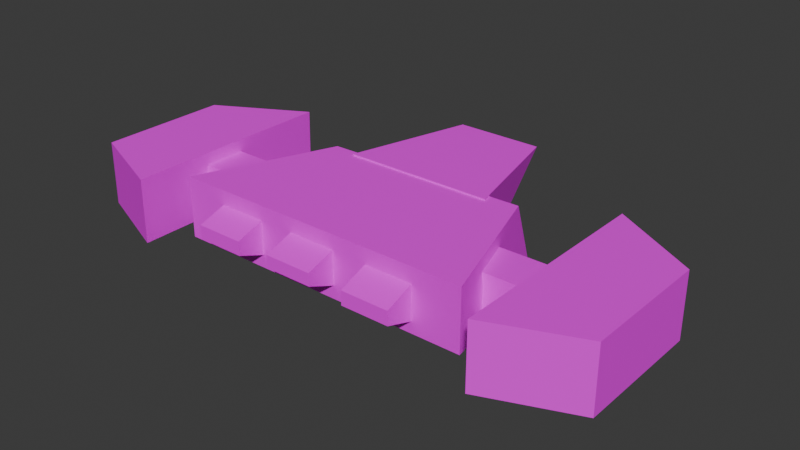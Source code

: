 # Source: Cube_d5.blend  (saved by Blender 4.2.66; exported with 4.5.12 LTS)
import bpy
from mathutils import Matrix  # noqa: F401  (used for matrix-valued properties, if any)

bpy.ops.wm.read_factory_settings(use_empty=True)
scene = bpy.context.scene
scene.name = 'Scene'

# ---- collections
col_collection = bpy.data.collections.new('Collection'); scene.collection.children.link(col_collection)

# ---- images (referenced by path relative to the original .blend; pixels are not part of the script)
import os
ASSET_DIR = os.environ.get("B2B_ASSET_DIR", "")  # directory of the original .blend (textures are referenced by path, not embedded)
HERE = os.path.dirname(os.path.abspath(__file__))  # packed textures are extracted next to this script under _unpacked/

def load_image(name, relpath, width, height, colorspace="sRGB"):
    """Load a texture the original file referenced (path relative to the .blend, or extracted next to this script)."""
    p = next((c for c in (os.path.join(HERE, relpath), os.path.join(ASSET_DIR, relpath)) if relpath and os.path.exists(c)), "")
    if p:
        img = bpy.data.images.load(p, check_existing=True)
        img.name = name
    else:  # same state as the original file: an image datablock whose file is absent (Cycles renders it pink)
        img = bpy.data.images.new(name, width, height)
        img.source = "FILE"
        img.filepath = "//" + (relpath or name)
    img.colorspace_settings.name = colorspace
    return img
img_diffusecolor_texture_007 = load_image('DiffuseColor_Texture.007', 'fast sub texture.png', 1024, 1024, 'sRGB')
img_diffusecolor_texture_008 = load_image('DiffuseColor_Texture.008', 'fast sub texture.png', 1024, 1024, 'Non-Color')

# ---- materials (node trees are filled in below, after node groups)
mat_fast_sub_texture = bpy.data.materials.new('fast_sub_texture')
mat_fast_sub_texture.surface_render_method = 'BLENDED'
mat_fast_sub_texture.blend_method = 'BLEND'
mat_fast_sub_texture.use_transparency_overlap = False
mat_fast_sub_texture.show_transparent_back = False
mat_fast_sub_texture.diffuse_color = (1.0, 1.0, 1.0, 1.0)
mat_fast_sub_texture.roughness = 0.5528

# ---- material node trees
mat_fast_sub_texture.use_nodes = True; mat_fast_sub_texture.node_tree.nodes.clear()
_N = mat_fast_sub_texture.node_tree.nodes; _L = mat_fast_sub_texture.node_tree.links
n0 = _N.new('ShaderNodeBsdfPrincipled'); n0.name = 'Principled BSDF'; n0.location = (10, 300)
n0.inputs[2].default_value = 0.5528
n0.inputs[27].default_value = (0.0, 0.0, 0.0, 1.0)
n0.inputs[28].default_value = 1.0
n1 = _N.new('ShaderNodeOutputMaterial'); n1.name = 'Material Output'; n1.location = (300, 300)
n2 = _N.new('ShaderNodeNormalMap'); n2.name = 'Normal Map'; n2.location = (-300, -300)
n2.label = 'Normal/Map'
n2.inputs[0].default_value = 0.0
n3 = _N.new('ShaderNodeTexImage'); n3.name = 'Image Texture'; n3.location = (-300, 600)
n3.image = img_diffusecolor_texture_007
n4 = _N.new('ShaderNodeTexImage'); n4.name = 'Image Texture.001'; n4.location = (-300, 0)
n4.image = img_diffusecolor_texture_008
_L.new(n0.outputs[0], n1.inputs[0])
_L.new(n2.outputs[0], n0.inputs[5])
_L.new(n3.outputs[0], n0.inputs[0])
_L.new(n4.outputs[1], n0.inputs[4])
n1.is_active_output = True

# ---- world
world_world = bpy.data.worlds.new('World'); scene.world = world_world
world_world.use_nodes = True; world_world.node_tree.nodes.clear()
_N = world_world.node_tree.nodes; _L = world_world.node_tree.links
n0 = _N.new('ShaderNodeOutputWorld'); n0.name = 'World Output'; n0.location = (300, 300)
n1 = _N.new('ShaderNodeBackground'); n1.name = 'Background'; n1.location = (10, 300)
n1.inputs[0].default_value = (0.05088, 0.05088, 0.05088, 1.0)
_L.new(n1.outputs[0], n0.inputs[0])
n0.is_active_output = True
world_world.color = (0.05088, 0.05088, 0.05088)
world_world.sun_shadow_jitter_overblur = 0.0

# ---- meshes
me_scene_007 = bpy.data.meshes.new('Scene.007')
me_scene_007.from_pydata([(97.52, 97.52, 40.29), (97.52, 178.1, -9.445), (97.52, 178.1, 13.85), (97.52, 97.52, -40.29), (178.1, 178.1, -9.445), (178.1, 178.1, 13.85), (178.1, 97.52, -40.29), (178.1, 97.52, 40.29), (-42.23, 97.52, 40.29), (-42.23, 178.1, -13.85), (-42.23, 178.1, 7.242), (-42.23, 97.52, -40.29), (38.35, 178.1, -13.85), (38.35, 178.1, 7.242), (38.35, 97.52, -40.29), (38.35, 97.52, 40.29), (-182.0, 95.58, 40.29), (-182.0, 176.2, -13.85), (-182.0, 176.2, 9.445), (-182.0, 95.58, -40.29), (-101.4, 176.2, -13.85), (-101.4, 176.2, 9.445), (-101.4, 95.58, -40.29), (-101.4, 95.58, 40.29), (259.0, 129.8, -53.91), (-163.2, -100.0, -53.91), (183.8, -105.3, -53.91), (-255.9, 129.8, -53.91), (259.0, 129.8, 48.49), (-163.2, -146.3, 87.97), (-255.9, 129.8, 48.49), (183.8, -151.7, 87.97), (-60.73, -199.8, 51.01), (-119.0, -88.16, -56.43), (-119.0, -88.16, 51.01), (-60.73, -298.0, -56.43), (136.9, -88.16, -56.43), (136.9, -88.16, 51.01), (87.09, -298.0, -56.43), (87.09, -199.8, 51.01), (210.4, -16.6, 37.34), (210.4, 55.11, -34.38), (210.4, 55.11, 37.34), (210.4, -16.6, -34.38), (330.1, 55.11, -34.38), (330.1, 55.11, 37.34), (330.1, -16.6, -34.38), (330.1, -16.6, 37.34), (-311.8, -16.6, 37.34), (-311.8, 55.11, -34.38), (-311.8, 55.11, 37.34), (-311.8, -16.6, -34.38), (-193.8, 55.11, -34.38), (-193.8, 55.11, 37.34), (-193.8, -16.6, -34.38), (-193.8, -16.6, 37.34), (312.5, -174.4, 51.48), (312.5, 189.0, -56.33), (312.5, 189.0, 51.48), (312.5, -174.4, -56.33), (459.1, 131.0, -56.33), (459.1, 131.0, 51.48), (459.1, -88.14, -56.33), (459.1, -88.14, 51.48), (-300.3, -177.1, -55.26), (-301.9, 186.3, 52.53), (-300.3, 186.3, -55.26), (-301.9, -177.1, 52.53), (-448.5, 128.3, 50.4), (-447.0, 128.3, -57.39), (-448.5, -90.83, 50.4), (-447.0, -90.83, -57.39)], [], [(0, 2, 1), (0, 1, 3), (2, 5, 4), (2, 4, 1), (5, 7, 6), (5, 6, 4), (7, 0, 3), (7, 3, 6), (3, 1, 4), (3, 4, 6), (7, 5, 2), (7, 2, 0), (8, 10, 9), (8, 9, 11), (10, 13, 12), (10, 12, 9), (13, 15, 14), (13, 14, 12), (15, 8, 11), (15, 11, 14), (11, 9, 12), (11, 12, 14), (15, 13, 10), (15, 10, 8), (16, 18, 17), (16, 17, 19), (18, 21, 20), (18, 20, 17), (21, 23, 22), (21, 22, 20), (23, 16, 19), (23, 19, 22), (19, 17, 20), (19, 20, 22), (23, 21, 18), (23, 18, 16), (24, 26, 25), (24, 25, 27), (28, 30, 29), (28, 29, 31), (24, 28, 31), (24, 31, 26), (26, 31, 29), (26, 29, 25), (25, 29, 30), (25, 30, 27), (28, 24, 27), (28, 27, 30), (32, 34, 33), (32, 33, 35), (34, 37, 36), (34, 36, 33), (37, 39, 38), (37, 38, 36), (39, 32, 35), (39, 35, 38), (35, 33, 36), (35, 36, 38), (39, 37, 34), (39, 34, 32), (40, 42, 41), (40, 41, 43), (42, 45, 44), (42, 44, 41), (45, 47, 46), (45, 46, 44), (47, 40, 43), (47, 43, 46), (43, 41, 44), (43, 44, 46), (47, 45, 42), (47, 42, 40), (48, 50, 49), (48, 49, 51), (50, 53, 52), (50, 52, 49), (53, 55, 54), (53, 54, 52), (55, 48, 51), (55, 51, 54), (51, 49, 52), (51, 52, 54), (55, 53, 50), (55, 50, 48), (56, 58, 57), (56, 57, 59), (58, 61, 60), (58, 60, 57), (61, 63, 62), (61, 62, 60), (63, 56, 59), (63, 59, 62), (59, 57, 60), (59, 60, 62), (63, 61, 58), (63, 58, 56), (64, 66, 65), (64, 65, 67), (66, 69, 68), (66, 68, 65), (69, 71, 70), (69, 70, 68), (71, 64, 67), (71, 67, 70), (67, 65, 68), (67, 68, 70), (71, 69, 66), (71, 66, 64)])
me_scene_007.polygons.foreach_set('use_smooth', [True] * 108)
_k = set([(0, 2), (0, 3), (0, 7), (1, 2), (1, 3), (1, 4), (2, 5), (3, 6), (4, 5), (4, 6), (5, 7), (6, 7), (8, 10), (8, 11), (8, 15), (9, 10), (9, 11), (9, 12), (10, 13), (11, 14), (12, 13), (12, 14), (13, 15), (14, 15), (16, 18), (16, 19), (16, 23), (17, 18), (17, 19), (17, 20), (18, 21), (19, 22), (20, 21), (20, 22), (21, 23), (22, 23), (24, 26), (24, 27), (24, 28), (25, 26), (25, 27), (25, 29), (26, 31), (27, 30), (28, 30), (28, 31), (29, 30), (29, 31), (32, 34), (32, 35), (32, 39), (33, 34), (33, 35), (33, 36), (34, 37), (35, 38), (36, 37), (36, 38), (37, 39), (38, 39), (40, 42), (40, 43), (40, 47), (41, 42), (41, 43), (41, 44), (42, 45), (43, 46), (44, 45), (44, 46), (45, 47), (46, 47), (48, 50), (48, 51), (48, 55), (49, 50), (49, 51), (49, 52), (50, 53), (51, 54), (52, 53), (52, 54), (53, 55), (54, 55), (56, 58), (56, 59), (56, 63), (57, 58), (57, 59), (57, 60), (58, 61), (59, 62), (60, 61), (60, 62), (61, 63), (62, 63), (64, 66), (64, 67), (64, 71), (65, 66), (65, 67), (65, 68), (66, 69), (67, 70), (68, 69), (68, 70), (69, 71), (70, 71)])
me_scene_007.attributes.new('sharp_edge', 'BOOLEAN', 'EDGE').data.foreach_set('value', [ (min(e.vertices), max(e.vertices)) in _k for e in me_scene_007.edges])
_uv = me_scene_007.uv_layers.new(name='UVSet0')
_uv.uv.foreach_set('vector', [0.1751, 0.9085, 0.2274, 0.9256, 0.2274, 0.9407, 0.1751, 0.9085, 0.2274, 0.9407, 0.1751, 0.9608, 0.4046, 0.6215, 0.457, 0.6215, 0.457, 0.6366, 0.4046, 0.6215, 0.457, 0.6366, 0.4046, 0.6366, 0.8412, 0.8596, 0.7889, 0.8767, 0.7889, 0.8244, 0.8412, 0.8596, 0.7889, 0.8244, 0.8412, 0.8444, 0.6925, 0.9477, 0.6402, 0.9477, 0.6402, 0.8954, 0.6925, 0.9477, 0.6402, 0.8954, 0.6925, 0.8954, 0.7586, 0.7343, 0.8146, 0.7343, 0.8146, 0.7866, 0.7586, 0.7343, 0.8146, 0.7866, 0.7586, 0.7866, 0.3711, 0.9504, 0.3711, 0.8954, 0.4234, 0.8954, 0.3711, 0.9504, 0.4234, 0.8954, 0.4234, 0.9504, 0.5336, 0.9477, 0.5551, 0.8954, 0.5688, 0.8954, 0.5336, 0.9477, 0.5688, 0.8954, 0.586, 0.9477, 0.4046, 0.6375, 0.457, 0.6375, 0.457, 0.6512, 0.4046, 0.6375, 0.457, 0.6512, 0.4046, 0.6512, 0.8412, 0.9085, 0.7889, 0.93, 0.7889, 0.8777, 0.8412, 0.9085, 0.7889, 0.8777, 0.8412, 0.8948, 0.8378, 0.5072, 0.7855, 0.5072, 0.7855, 0.4549, 0.8378, 0.5072, 0.7855, 0.4549, 0.8378, 0.4549, 0.3151, 0.8954, 0.3702, 0.8954, 0.3702, 0.9477, 0.3151, 0.8954, 0.3702, 0.9477, 0.3151, 0.9477, 0.1751, 0.9075, 0.1751, 0.851, 0.2274, 0.851, 0.1751, 0.9075, 0.2274, 0.851, 0.2274, 0.9075, 0.4804, 0.9477, 0.5004, 0.8954, 0.5155, 0.8954, 0.4804, 0.9477, 0.5155, 0.8954, 0.5327, 0.9477, 0.4579, 0.6215, 0.5102, 0.6215, 0.5102, 0.6366, 0.4579, 0.6215, 0.5102, 0.6366, 0.4579, 0.6366, 0.6392, 0.9276, 0.5869, 0.9477, 0.5869, 0.8954, 0.6392, 0.9276, 0.5869, 0.8954, 0.6392, 0.9125, 0.8301, 0.4039, 0.7778, 0.4039, 0.7778, 0.3516, 0.8301, 0.4039, 0.7778, 0.3516, 0.8301, 0.3516, 0.4244, 0.8954, 0.4794, 0.8954, 0.4794, 0.9477, 0.4244, 0.8954, 0.4794, 0.9477, 0.4244, 0.9477, 0.7725, 0.683, 0.7725, 0.6269, 0.8249, 0.6269, 0.7725, 0.683, 0.8249, 0.6269, 0.8249, 0.683, 0.3981, 0.37, 0.3493, 0.5227, 0.124, 0.5192, 0.3981, 0.37, 0.124, 0.5192, 0.0637, 0.37, 0.3981, 0.369, 0.0637, 0.3689, 0.124, 0.1878, 0.3981, 0.369, 0.124, 0.1878, 0.3493, 0.1844, 0.2168, 0.5236, 0.2365, 0.5871, 0.0637, 0.6682, 0.2168, 0.5236, 0.0637, 0.6682, 0.0637, 0.5713, 0.63, 0.5236, 0.6304, 0.6205, 0.4051, 0.6205, 0.63, 0.5236, 0.4051, 0.6205, 0.4046, 0.5236, 0.7241, 0.6846, 0.6314, 0.7127, 0.6576, 0.5236, 0.7241, 0.6846, 0.6576, 0.5236, 0.7241, 0.5236, 0.5719, 0.757, 0.5719, 0.8235, 0.2375, 0.8235, 0.5719, 0.757, 0.2375, 0.8235, 0.2375, 0.757, 0.1582, 0.6692, 0.2098, 0.7326, 0.1557, 0.7766, 0.1582, 0.6692, 0.1557, 0.7766, 0.0637, 0.6692, 0.6359, 0.3506, 0.6359, 0.1844, 0.7057, 0.1844, 0.6359, 0.3506, 0.7057, 0.1844, 0.7057, 0.3506, 0.6144, 0.7333, 0.535, 0.7333, 0.4744, 0.6608, 0.6144, 0.7333, 0.4744, 0.6608, 0.6144, 0.6636, 0.8026, 0.279, 0.7066, 0.279, 0.7066, 0.1844, 0.8026, 0.279, 0.7066, 0.1844, 0.8026, 0.1844, 0.2753, 0.6599, 0.2375, 0.5236, 0.4037, 0.5236, 0.2753, 0.6599, 0.4037, 0.5236, 0.3713, 0.6599, 0.1975, 0.7776, 0.2299, 0.85, 0.0637, 0.85, 0.1975, 0.7776, 0.0637, 0.85, 0.1015, 0.7776, 0.7778, 0.4049, 0.8244, 0.4049, 0.8244, 0.4514, 0.7778, 0.4049, 0.8244, 0.4514, 0.7778, 0.4514, 0.4777, 0.473, 0.5553, 0.473, 0.5553, 0.5195, 0.4777, 0.473, 0.5553, 0.5195, 0.4777, 0.5195, 0.8191, 0.7305, 0.7725, 0.7305, 0.7725, 0.6839, 0.8191, 0.7305, 0.7725, 0.6839, 0.8191, 0.6839, 0.7846, 0.5015, 0.7069, 0.5015, 0.7069, 0.4549, 0.7846, 0.5015, 0.7069, 0.4549, 0.7846, 0.4549, 0.5563, 0.5195, 0.5563, 0.473, 0.634, 0.473, 0.5563, 0.5195, 0.634, 0.473, 0.634, 0.5195, 0.4767, 0.473, 0.4767, 0.5195, 0.399, 0.5195, 0.4767, 0.473, 0.399, 0.5195, 0.399, 0.473, 0.796, 0.5236, 0.8425, 0.5236, 0.8425, 0.5702, 0.796, 0.5236, 0.8425, 0.5702, 0.796, 0.5702, 0.725, 0.7036, 0.725, 0.6269, 0.7716, 0.6269, 0.725, 0.7036, 0.7716, 0.6269, 0.7716, 0.7036, 0.8425, 0.6177, 0.796, 0.6177, 0.796, 0.5711, 0.8425, 0.6177, 0.796, 0.5711, 0.8425, 0.5711, 0.7879, 0.871, 0.7113, 0.871, 0.7113, 0.8244, 0.7879, 0.871, 0.7113, 0.8244, 0.7879, 0.8244, 0.7113, 0.9185, 0.7113, 0.8719, 0.7879, 0.8719, 0.7113, 0.9185, 0.7879, 0.8719, 0.7879, 0.9185, 0.3141, 0.8954, 0.3141, 0.9419, 0.2375, 0.9419, 0.3141, 0.8954, 0.2375, 0.9419, 0.2375, 0.8954, 0.2375, 0.8244, 0.4734, 0.8244, 0.4734, 0.8944, 0.2375, 0.8244, 0.4734, 0.8944, 0.2375, 0.8944, 0.725, 0.626, 0.725, 0.5236, 0.795, 0.5236, 0.725, 0.626, 0.795, 0.5236, 0.795, 0.626, 0.7577, 0.8043, 0.6153, 0.8043, 0.6153, 0.7343, 0.7577, 0.8043, 0.6153, 0.7343, 0.7577, 0.7343, 0.8171, 0.3499, 0.7066, 0.3499, 0.7066, 0.2799, 0.8171, 0.3499, 0.7066, 0.2799, 0.8171, 0.2799, 0.399, 0.2807, 0.635, 0.2807, 0.5973, 0.3759, 0.399, 0.2807, 0.5973, 0.3759, 0.455, 0.3759, 0.4551, 0.1844, 0.5974, 0.1845, 0.635, 0.2797, 0.4551, 0.1844, 0.635, 0.2797, 0.399, 0.2796, 0.4744, 0.8244, 0.7103, 0.8244, 0.7103, 0.8944, 0.4744, 0.8244, 0.7103, 0.8944, 0.4744, 0.8944, 0.7769, 0.3516, 0.7769, 0.454, 0.7069, 0.454, 0.7769, 0.3516, 0.7069, 0.454, 0.7069, 0.3516, 0.7059, 0.3516, 0.7059, 0.4939, 0.6359, 0.4939, 0.7059, 0.3516, 0.6359, 0.4939, 0.6359, 0.3516, 0.0637, 0.851, 0.1742, 0.851, 0.1742, 0.921, 0.0637, 0.851, 0.1742, 0.921, 0.0637, 0.921, 0.399, 0.3768, 0.635, 0.3768, 0.5973, 0.472, 0.399, 0.3768, 0.5973, 0.472, 0.455, 0.472, 0.2935, 0.6608, 0.4358, 0.6608, 0.4734, 0.756, 0.2935, 0.6608, 0.4734, 0.756, 0.2375, 0.756])
me_scene_007.materials.append(mat_fast_sub_texture)
me_scene_007.update()
me_scene_007.normals_split_custom_set([tuple(v) for v in zip(*[iter([-1.0, -4.895e-08, 0.0, -1.0, -2.601e-07, 0.0, -1.0, -1.367e-07, 0.0, -1.0, -4.895e-08, 0.0, -1.0, -1.367e-07, 0.0, -1.0, 0.0, 0.0, 0.0, 1.0, 0.0, 0.0, 1.0, 0.0, 0.0, 1.0, 0.0, 0.0, 1.0, 0.0, 0.0, 1.0, 0.0, 0.0, 1.0, 0.0, 1.0, 2.698e-07, 0.0, 1.0, 0.0, 0.0, 1.0, 9.756e-08, 0.0, 1.0, 2.698e-07, 0.0, 1.0, 9.756e-08, 0.0, 1.0, 5.202e-07, 0.0, 0.0, -1.0, 0.0, 0.0, -1.0, 0.0, 0.0, -1.0, 0.0, 0.0, -1.0, 0.0, 0.0, -1.0, 0.0, 0.0, -1.0, 0.0, 0.0, 0.3575, -0.9339, 0.0, 0.3575, -0.9339, 0.0, 0.3575, -0.9339, 0.0, 0.3575, -0.9339, 0.0, 0.3575, -0.9339, 0.0, 0.3575, -0.9339, 0.0, 0.3117, 0.9502, 0.0, 0.3117, 0.9502, 0.0, 0.3117, 0.9502, 0.0, 0.3117, 0.9502, 0.0, 0.3117, 0.9502, 0.0, 0.3117, 0.9502, -1.0, 1.804e-08, 0.0, -1.0, 2.873e-07, 0.0, -1.0, 1.309e-07, 0.0, -1.0, 1.804e-08, 0.0, -1.0, 1.309e-07, 0.0, -1.0, -3.76e-08, 0.0, 0.0, 1.0, 0.0, 0.0, 1.0, 0.0, 0.0, 1.0, 0.0, 0.0, 1.0, 0.0, 0.0, 1.0, 0.0, 0.0, 1.0, 0.0, 1.0, 3.803e-08, 0.0, 1.0, 0.0, 0.0, 1.0, 1.237e-08, 0.0, 1.0, 3.803e-08, 0.0, 1.0, 1.237e-08, 0.0, 1.0, 7.182e-08, 0.0, 0.0, -1.0, 0.0, 0.0, -1.0, 0.0, 0.0, -1.0, 0.0, 0.0, -1.0, 0.0, 0.0, -1.0, 0.0, 0.0, -1.0, 0.0, 0.0, 0.3117, -0.9502, 0.0, 0.3117, -0.9502, 0.0, 0.3117, -0.9502, 0.0, 0.3117, -0.9502, 0.0, 0.3117, -0.9502, 0.0, 0.3117, -0.9502, 0.0, 0.3794, 0.9252, 0.0, 0.3794, 0.9252, 0.0, 0.3794, 0.9252, 0.0, 0.3794, 0.9252, 0.0, 0.3794, 0.9252, 0.0, 0.3794, 0.9252, -1.0, -7.291e-08, 0.0, -1.0, -1.04e-06, 0.0, -1.0, -4.673e-07, 0.0, -1.0, -7.291e-08, 0.0, -1.0, -4.673e-07, 0.0, -1.0, 1.504e-07, 0.0, 0.0, 1.0, 0.0, 0.0, 1.0, 0.0, 0.0, 1.0, 0.0, 0.0, 1.0, 0.0, 0.0, 1.0, 0.0, 0.0, 1.0, 0.0, 1.0, -1.367e-07, 0.0, 1.0, 0.0, 0.0, 1.0, -4.895e-08, 0.0, 1.0, -1.367e-07, 0.0, 1.0, -4.895e-08, 0.0, 1.0, -2.601e-07, 0.0, 0.0, -1.0, 0.0, 0.0, -1.0, 0.0, 0.0, -1.0, 0.0, 0.0, -1.0, 0.0, 0.0, -1.0, 0.0, 0.0, -1.0, 0.0, 0.0, 0.3117, -0.9502, 0.0, 0.3117, -0.9502, 0.0, 0.3117, -0.9502, 0.0, 0.3117, -0.9502, 0.0, 0.3117, -0.9502, 0.0, 0.3117, -0.9502, 0.0, 0.3575, 0.9339, 0.0, 0.3575, 0.9339, 0.0, 0.3575, 0.9339, 0.0, 0.3575, 0.9339, 0.0, 0.3575, 0.9339, 0.0, 0.3575, 0.9339, -3.152e-09, 0.0, -1.0, -5.211e-09, 0.0, -1.0, -1.359e-09, 0.0, -1.0, -3.152e-09, 0.0, -1.0, -1.359e-09, 0.0, -1.0, 0.0, 0.0, -1.0, 0.0009927, 0.14, 0.9901, 0.0008721, 0.1402, 0.9901, 0.0009312, 0.1401, 0.9901, 0.0009927, 0.14, 0.9901, 0.0009312, 0.1401, 0.9901, 0.0008801, 0.1402, 0.9901, 0.9577, -0.2829, -0.05367, 0.9576, -0.2829, -0.05367, 0.9576, -0.2829, -0.0537, 0.9577, -0.2829, -0.05367, 0.9576, -0.2829, -0.0537, 0.9576, -0.2829, -0.05368, -0.01458, -0.9505, -0.3105, -0.01458, -0.9505, -0.3105, -0.01458, -0.9505, -0.3105, -0.01458, -0.9505, -0.3105, -0.01458, -0.9505, -0.3105, -0.01458, -0.9505, -0.3105, -0.9351, -0.3481, -0.06606, -0.9351, -0.3481, -0.06605, -0.9351, -0.3481, -0.06604, -0.9351, -0.3481, -0.06606, -0.9351, -0.3481, -0.06604, -0.9351, -0.3481, -0.06605, 8.89e-08, 1.0, 3.151e-07, 8.89e-08, 1.0, 2.963e-07, 8.89e-08, 1.0, 4.278e-07, 8.89e-08, 1.0, 3.151e-07, 8.89e-08, 1.0, 4.278e-07, 8.89e-08, 1.0, 4.466e-07, -0.9289, -0.3368, 0.154, -0.9289, -0.3368, 0.154, -0.9289, -0.3368, 0.154, -0.9289, -0.3368, 0.154, -0.9289, -0.3368, 0.154, -0.9289, -0.3368, 0.154, 0.0, 1.0, 0.0, 0.0, 1.0, 0.0, 0.0, 1.0, 0.0, 0.0, 1.0, 0.0, 0.0, 1.0, 0.0, 0.0, 1.0, 0.0, 0.9465, -0.2936, 0.1342, 0.9464, -0.2936, 0.1343, 0.9465, -0.2936, 0.1342, 0.9465, -0.2936, 0.1342, 0.9465, -0.2936, 0.1342, 0.9465, -0.2936, 0.1342, 0.0, -0.738, 0.6748, 0.0, -0.738, 0.6748, 0.0, -0.738, 0.6748, 0.0, -0.738, 0.6748, 0.0, -0.738, 0.6748, 0.0, -0.738, 0.6748, 0.0, 0.0, -1.0, 0.0, 0.0, -1.0, 0.0, 0.0, -1.0, 0.0, 0.0, -1.0, 0.0, 0.0, -1.0, 0.0, 0.0, -1.0, 0.0, 0.0, 1.0, 0.0, 0.0, 1.0, 0.0, 0.0, 1.0, 0.0, 0.0, 1.0, 0.0, 0.0, 1.0, 0.0, 0.0, 1.0, -1.0, 0.0, 0.0, -1.0, 0.0, 0.0, -1.0, 0.0, 0.0, -1.0, 0.0, 0.0, -1.0, 0.0, 0.0, -1.0, 0.0, 0.0, 0.0, 1.0, 0.0, 0.0, 1.0, 0.0, 0.0, 1.0, 0.0, 0.0, 1.0, 0.0, 0.0, 1.0, 0.0, 0.0, 1.0, 0.0, 1.0, 0.0, 0.0, 1.0, 0.0, 0.0, 1.0, 0.0, 0.0, 1.0, 0.0, 0.0, 1.0, 0.0, 0.0, 1.0, 0.0, 0.0, 0.0, -1.0, 0.0, 0.0, -1.0, 0.0, 0.0, -1.0, 0.0, 0.0, -1.0, 0.0, 0.0, -1.0, 0.0, 0.0, -1.0, 0.0, 0.0, 0.0, -1.0, 0.0, 0.0, -1.0, 0.0, 0.0, -1.0, 0.0, 0.0, -1.0, 0.0, 0.0, -1.0, 0.0, 0.0, -1.0, 0.0, 0.0, 1.0, 0.0, 0.0, 1.0, 0.0, 0.0, 1.0, 0.0, 0.0, 1.0, 0.0, 0.0, 1.0, 0.0, 0.0, 1.0, -1.0, 0.0, 0.0, -1.0, 0.0, 0.0, -1.0, 0.0, 0.0, -1.0, 0.0, 0.0, -1.0, 0.0, 0.0, -1.0, 0.0, 0.0, 0.0, 1.0, 0.0, 0.0, 1.0, 0.0, 0.0, 1.0, 0.0, 0.0, 1.0, 0.0, 0.0, 1.0, 0.0, 0.0, 1.0, 0.0, 1.0, 0.0, 0.0, 1.0, 0.0, 0.0, 1.0, 0.0, 0.0, 1.0, 0.0, 0.0, 1.0, 0.0, 0.0, 1.0, 0.0, 0.0, 0.0, -1.0, 0.0, 0.0, -1.0, 0.0, 0.0, -1.0, 0.0, 0.0, -1.0, 0.0, 0.0, -1.0, 0.0, 0.0, -1.0, 0.0, 0.0, 0.0, -1.0, 0.0, 0.0, -1.0, 0.0, 0.0, -1.0, 0.0, 0.0, -1.0, 0.0, 0.0, -1.0, 0.0, 0.0, -1.0, 0.0, 0.0, 1.0, 0.0, 0.0, 1.0, 0.0, 0.0, 1.0, 0.0, 0.0, 1.0, 0.0, 0.0, 1.0, 0.0, 0.0, 1.0, -1.0, 0.0, 0.0, -1.0, 0.0, 0.0, -1.0, 0.0, 0.0, -1.0, 0.0, 0.0, -1.0, 0.0, 0.0, -1.0, 0.0, 0.0, 0.3676, 0.93, 0.0, 0.3676, 0.93, 0.0, 0.3676, 0.93, 0.0, 0.3676, 0.93, 0.0, 0.3676, 0.93, 0.0, 0.3676, 0.93, 0.0, 1.0, 0.0, 0.0, 1.0, 0.0, 0.0, 1.0, 0.0, 0.0, 1.0, 0.0, 0.0, 1.0, 0.0, 0.0, 1.0, 0.0, 0.0, 0.5071, -0.8619, 0.0, 0.5071, -0.8619, 0.0, 0.5071, -0.8619, 0.0, 0.5071, -0.8619, 0.0, 0.5071, -0.8619, 0.0, 0.5071, -0.8619, 0.0, 1.881e-08, 0.0, -1.0, -3.666e-08, 0.0, -1.0, -1.426e-08, 0.0, -1.0, 1.881e-08, 0.0, -1.0, -1.426e-08, 0.0, -1.0, 6.079e-08, 0.0, -1.0, 4.931e-08, 0.0, 1.0, -3.039e-08, 0.0, 1.0, 1.187e-08, 0.0, 1.0, 4.931e-08, 0.0, 1.0, 1.187e-08, 0.0, 1.0, 7.332e-08, 0.0, 1.0, 0.9999, 2.101e-08, 0.01453, 0.9999, 0.0, 0.01453, 0.9999, 4.723e-09, 0.01453, 0.9999, 2.101e-08, 0.01453, 0.9999, 4.723e-09, 0.01453, 0.9999, 2.573e-08, 0.01453, -0.3676, 0.93, -0.005342, -0.3676, 0.93, -0.005342, -0.3676, 0.93, -0.005342, -0.3676, 0.93, -0.005342, -0.3676, 0.93, -0.005342, -0.3676, 0.93, -0.005343, -0.9999, 7.554e-08, -0.01453, -0.9999, 0.0, -0.01453, -0.9999, 3.101e-08, -0.01453, -0.9999, 7.554e-08, -0.01453, -0.9999, 3.101e-08, -0.01453, -0.9999, 1.066e-07, -0.01453, -0.507, -0.8619, -0.00737, -0.507, -0.8619, -0.007369, -0.507, -0.8619, -0.007369, -0.507, -0.8619, -0.00737, -0.507, -0.8619, -0.007369, -0.507, -0.8619, -0.00737, -0.01453, -3.008e-07, 0.9999, -0.01453, -2.635e-07, 0.9999, -0.01453, -2.786e-07, 0.9999, -0.01453, -3.008e-07, 0.9999, -0.01453, -2.786e-07, 0.9999, -0.01453, -3.291e-07, 0.9999, 0.01453, 2.53e-07, -0.9999, 0.01453, 2.279e-07, -0.9999, 0.01453, 2.412e-07, -0.9999, 0.01453, 2.53e-07, -0.9999, 0.01453, 2.412e-07, -0.9999, 0.01453, 2.605e-07, -0.9999])] * 3)])

# ---- objects
ob_fast_sub = bpy.data.objects.new('Fast_Sub', me_scene_007)

# ---- transforms, parenting, visibility, modifiers, constraints
ob_fast_sub.location = (0.0, 0.0, 0.0)
ob_fast_sub.rotation_euler = (3.141, -0.0, 0.0)
ob_fast_sub.scale = (0.01, 0.01, 0.01)
ob_fast_sub.color = (0.8, 0.8, 0.8, 1.0)

# ---- collection membership
col_collection.objects.link(ob_fast_sub)

# ---- scene / render settings (as saved in the file)
scene.frame_start = 1; scene.frame_end = 250; scene.frame_set(1)
scene.render.engine = 'BLENDER_EEVEE_NEXT'
scene.render.fps = 25
bpy.context.view_layer.update()

# ---- added for rendering (the .blend has no active camera and no usable light): camera, sun
cam_auto = bpy.data.cameras.new('AutoCamera')
cam_auto.lens = 50.0
cam_auto.sensor_width = 36.0
cam_auto.clip_end = 1000.0
ob_auto_camera = bpy.data.objects.new('AutoCamera', cam_auto)
scene.collection.objects.link(ob_auto_camera)
ob_auto_camera.location = (9.67742, -11.0044, 7.54659)
ob_auto_camera.rotation_euler = (1.09748, -7.21219e-08, 0.694738)
scene.camera = ob_auto_camera
light_auto_sun = bpy.data.lights.new('AutoSun', 'SUN')
light_auto_sun.energy = 3.0
light_auto_sun.angle = 0.0523599
ob_auto_sun = bpy.data.objects.new('AutoSun', light_auto_sun)
scene.collection.objects.link(ob_auto_sun)
ob_auto_sun.rotation_euler = (0.872665, 0.174533, 0.523599)
bpy.context.view_layer.update()
